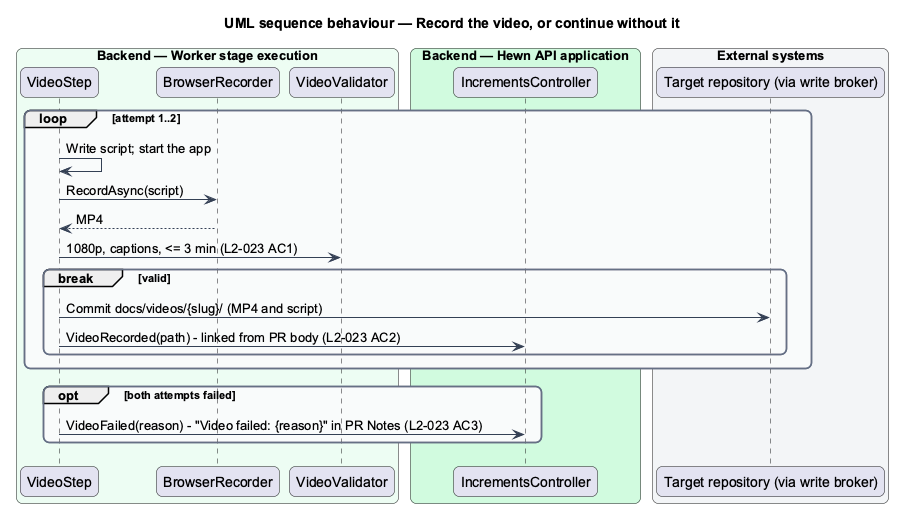

The diagram above was rendered by PlantUML. Its source (embedded in the PNG):
@startuml
title UML sequence behaviour — Record the video, or continue without it
skinparam backgroundColor #FFFFFF
skinparam shadowing false
skinparam roundcorner 12
skinparam defaultFontName Arial
skinparam ArrowColor #344054
skinparam rectangle {
  BorderColor #344054
  FontColor #101828
}
skinparam package {
  BorderColor #667085
  FontColor #101828
  BackgroundColor #F9FAFB
}
skinparam sequenceMessageAlign left
box "Backend — Worker stage execution" #ECFDF3
  participant "VideoStep" as step
  participant "BrowserRecorder" as rec
  participant "VideoValidator" as val
end box
box "Backend — Hewn API application" #D1FADF
  participant "IncrementsController" as ctrl
end box
box "External systems" #F2F4F7
  participant "Target repository (via write broker)" as gh
end box
loop attempt 1..2
  step -> step : Write script; start the app
  step -> rec : RecordAsync(script)
  rec --> step : MP4
  step -> val : 1080p, captions, <= 3 min (L2-023 AC1)
  break valid
    step -> gh : Commit docs/videos/{slug}/ (MP4 and script)
    step -> ctrl : VideoRecorded(path) - linked from PR body (L2-023 AC2)
  end
end
opt both attempts failed
  step -> ctrl : VideoFailed(reason) - "Video failed: {reason}" in PR Notes (L2-023 AC3)
end
@enduml